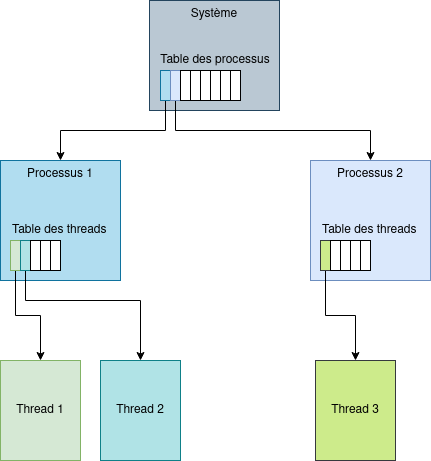

The diagram above was exported from draw.io. Its source (the exported page's mxGraphModel, read from the mxfile embedded in the PNG):
<mxGraphModel dx="1422" dy="748" grid="1" gridSize="10" guides="1" tooltips="1" connect="1" arrows="1" fold="1" page="1" pageScale="1" pageWidth="827" pageHeight="1169" math="0" shadow="0">
  <root>
    <mxCell id="0" />
    <mxCell id="1" parent="0" />
    <mxCell id="DmPc0yAwfvqJNEXbjzuZ-1" value="Système" style="rounded=0;whiteSpace=wrap;html=1;verticalAlign=top;fillColor=#bac8d3;strokeColor=#23445d;" vertex="1" parent="1">
      <mxGeometry x="349" y="40" width="130" height="110" as="geometry" />
    </mxCell>
    <mxCell id="DmPc0yAwfvqJNEXbjzuZ-42" style="edgeStyle=orthogonalEdgeStyle;rounded=0;orthogonalLoop=1;jettySize=auto;html=1;entryX=0.5;entryY=0;entryDx=0;entryDy=0;" edge="1" parent="1" source="DmPc0yAwfvqJNEXbjzuZ-11" target="DmPc0yAwfvqJNEXbjzuZ-23">
      <mxGeometry relative="1" as="geometry">
        <Array as="points">
          <mxPoint x="365" y="170" />
          <mxPoint x="260" y="170" />
        </Array>
      </mxGeometry>
    </mxCell>
    <mxCell id="DmPc0yAwfvqJNEXbjzuZ-11" value="" style="rounded=0;whiteSpace=wrap;html=1;fillColor=#b1ddf0;strokeColor=#10739e;" vertex="1" parent="1">
      <mxGeometry x="360" y="110" width="10" height="30" as="geometry" />
    </mxCell>
    <mxCell id="DmPc0yAwfvqJNEXbjzuZ-43" style="edgeStyle=orthogonalEdgeStyle;rounded=0;orthogonalLoop=1;jettySize=auto;html=1;entryX=0.5;entryY=0;entryDx=0;entryDy=0;" edge="1" parent="1" source="DmPc0yAwfvqJNEXbjzuZ-12" target="DmPc0yAwfvqJNEXbjzuZ-31">
      <mxGeometry relative="1" as="geometry">
        <Array as="points">
          <mxPoint x="375" y="170" />
          <mxPoint x="570" y="170" />
        </Array>
      </mxGeometry>
    </mxCell>
    <mxCell id="DmPc0yAwfvqJNEXbjzuZ-12" value="" style="rounded=0;whiteSpace=wrap;html=1;fillColor=#dae8fc;strokeColor=#6c8ebf;" vertex="1" parent="1">
      <mxGeometry x="370" y="110" width="10" height="30" as="geometry" />
    </mxCell>
    <mxCell id="DmPc0yAwfvqJNEXbjzuZ-13" value="" style="rounded=0;whiteSpace=wrap;html=1;" vertex="1" parent="1">
      <mxGeometry x="380" y="110" width="10" height="30" as="geometry" />
    </mxCell>
    <mxCell id="DmPc0yAwfvqJNEXbjzuZ-14" value="" style="rounded=0;whiteSpace=wrap;html=1;" vertex="1" parent="1">
      <mxGeometry x="390" y="110" width="10" height="30" as="geometry" />
    </mxCell>
    <mxCell id="DmPc0yAwfvqJNEXbjzuZ-19" value="" style="rounded=0;whiteSpace=wrap;html=1;" vertex="1" parent="1">
      <mxGeometry x="400" y="110" width="10" height="30" as="geometry" />
    </mxCell>
    <mxCell id="DmPc0yAwfvqJNEXbjzuZ-20" value="" style="rounded=0;whiteSpace=wrap;html=1;" vertex="1" parent="1">
      <mxGeometry x="410" y="110" width="10" height="30" as="geometry" />
    </mxCell>
    <mxCell id="DmPc0yAwfvqJNEXbjzuZ-21" value="" style="rounded=0;whiteSpace=wrap;html=1;" vertex="1" parent="1">
      <mxGeometry x="420" y="110" width="10" height="30" as="geometry" />
    </mxCell>
    <mxCell id="DmPc0yAwfvqJNEXbjzuZ-22" value="" style="rounded=0;whiteSpace=wrap;html=1;" vertex="1" parent="1">
      <mxGeometry x="430" y="110" width="10" height="30" as="geometry" />
    </mxCell>
    <mxCell id="DmPc0yAwfvqJNEXbjzuZ-23" value="Processus 1" style="rounded=0;whiteSpace=wrap;html=1;verticalAlign=top;fillColor=#b1ddf0;strokeColor=#10739e;" vertex="1" parent="1">
      <mxGeometry x="200" y="200" width="120" height="120" as="geometry" />
    </mxCell>
    <mxCell id="DmPc0yAwfvqJNEXbjzuZ-44" style="edgeStyle=orthogonalEdgeStyle;rounded=0;orthogonalLoop=1;jettySize=auto;html=1;entryX=0.5;entryY=0;entryDx=0;entryDy=0;" edge="1" parent="1" source="DmPc0yAwfvqJNEXbjzuZ-24" target="DmPc0yAwfvqJNEXbjzuZ-37">
      <mxGeometry relative="1" as="geometry" />
    </mxCell>
    <mxCell id="DmPc0yAwfvqJNEXbjzuZ-24" value="" style="rounded=0;whiteSpace=wrap;html=1;fillColor=#d5e8d4;strokeColor=#82b366;" vertex="1" parent="1">
      <mxGeometry x="210" y="280" width="10" height="30" as="geometry" />
    </mxCell>
    <mxCell id="DmPc0yAwfvqJNEXbjzuZ-45" style="edgeStyle=orthogonalEdgeStyle;rounded=0;orthogonalLoop=1;jettySize=auto;html=1;" edge="1" parent="1" source="DmPc0yAwfvqJNEXbjzuZ-25" target="DmPc0yAwfvqJNEXbjzuZ-39">
      <mxGeometry relative="1" as="geometry">
        <Array as="points">
          <mxPoint x="225" y="340" />
          <mxPoint x="340" y="340" />
        </Array>
      </mxGeometry>
    </mxCell>
    <mxCell id="DmPc0yAwfvqJNEXbjzuZ-25" value="" style="rounded=0;whiteSpace=wrap;html=1;fillColor=#b0e3e6;strokeColor=#0e8088;" vertex="1" parent="1">
      <mxGeometry x="220" y="280" width="10" height="30" as="geometry" />
    </mxCell>
    <mxCell id="DmPc0yAwfvqJNEXbjzuZ-26" value="" style="rounded=0;whiteSpace=wrap;html=1;" vertex="1" parent="1">
      <mxGeometry x="230" y="280" width="10" height="30" as="geometry" />
    </mxCell>
    <mxCell id="DmPc0yAwfvqJNEXbjzuZ-29" value="" style="rounded=0;whiteSpace=wrap;html=1;" vertex="1" parent="1">
      <mxGeometry x="250" y="280" width="10" height="30" as="geometry" />
    </mxCell>
    <mxCell id="DmPc0yAwfvqJNEXbjzuZ-30" value="" style="rounded=0;whiteSpace=wrap;html=1;" vertex="1" parent="1">
      <mxGeometry x="240" y="280" width="10" height="30" as="geometry" />
    </mxCell>
    <mxCell id="DmPc0yAwfvqJNEXbjzuZ-31" value="&lt;div&gt;Processus 2&lt;/div&gt;" style="rounded=0;whiteSpace=wrap;html=1;verticalAlign=top;fillColor=#dae8fc;strokeColor=#6c8ebf;" vertex="1" parent="1">
      <mxGeometry x="510" y="200" width="120" height="120" as="geometry" />
    </mxCell>
    <mxCell id="DmPc0yAwfvqJNEXbjzuZ-46" style="edgeStyle=orthogonalEdgeStyle;rounded=0;orthogonalLoop=1;jettySize=auto;html=1;entryX=0.5;entryY=0;entryDx=0;entryDy=0;" edge="1" parent="1" source="DmPc0yAwfvqJNEXbjzuZ-32" target="DmPc0yAwfvqJNEXbjzuZ-40">
      <mxGeometry relative="1" as="geometry" />
    </mxCell>
    <mxCell id="DmPc0yAwfvqJNEXbjzuZ-32" value="" style="rounded=0;whiteSpace=wrap;html=1;fillColor=#cdeb8b;strokeColor=#36393d;" vertex="1" parent="1">
      <mxGeometry x="520" y="280" width="10" height="30" as="geometry" />
    </mxCell>
    <mxCell id="DmPc0yAwfvqJNEXbjzuZ-33" value="" style="rounded=0;whiteSpace=wrap;html=1;" vertex="1" parent="1">
      <mxGeometry x="530" y="280" width="10" height="30" as="geometry" />
    </mxCell>
    <mxCell id="DmPc0yAwfvqJNEXbjzuZ-34" value="" style="rounded=0;whiteSpace=wrap;html=1;" vertex="1" parent="1">
      <mxGeometry x="540" y="280" width="10" height="30" as="geometry" />
    </mxCell>
    <mxCell id="DmPc0yAwfvqJNEXbjzuZ-35" value="" style="rounded=0;whiteSpace=wrap;html=1;" vertex="1" parent="1">
      <mxGeometry x="560" y="280" width="10" height="30" as="geometry" />
    </mxCell>
    <mxCell id="DmPc0yAwfvqJNEXbjzuZ-36" value="" style="rounded=0;whiteSpace=wrap;html=1;" vertex="1" parent="1">
      <mxGeometry x="550" y="280" width="10" height="30" as="geometry" />
    </mxCell>
    <mxCell id="DmPc0yAwfvqJNEXbjzuZ-37" value="Thread 1" style="rounded=0;whiteSpace=wrap;html=1;fillColor=#d5e8d4;strokeColor=#82b366;" vertex="1" parent="1">
      <mxGeometry x="200" y="400" width="80" height="100" as="geometry" />
    </mxCell>
    <mxCell id="DmPc0yAwfvqJNEXbjzuZ-39" value="Thread 2" style="rounded=0;whiteSpace=wrap;html=1;fillColor=#b0e3e6;strokeColor=#0e8088;" vertex="1" parent="1">
      <mxGeometry x="300" y="400" width="80" height="100" as="geometry" />
    </mxCell>
    <mxCell id="DmPc0yAwfvqJNEXbjzuZ-40" value="Thread 3" style="rounded=0;whiteSpace=wrap;html=1;fillColor=#cdeb8b;strokeColor=#36393d;" vertex="1" parent="1">
      <mxGeometry x="515" y="400" width="80" height="100" as="geometry" />
    </mxCell>
    <mxCell id="DmPc0yAwfvqJNEXbjzuZ-41" value="Table des processus" style="text;html=1;strokeColor=none;fillColor=none;align=center;verticalAlign=middle;whiteSpace=wrap;rounded=0;" vertex="1" parent="1">
      <mxGeometry x="355" y="90" width="120" height="20" as="geometry" />
    </mxCell>
    <mxCell id="DmPc0yAwfvqJNEXbjzuZ-47" value="Table des threads" style="text;html=1;strokeColor=none;fillColor=none;align=left;verticalAlign=middle;whiteSpace=wrap;rounded=0;" vertex="1" parent="1">
      <mxGeometry x="210" y="260" width="100" height="20" as="geometry" />
    </mxCell>
    <mxCell id="DmPc0yAwfvqJNEXbjzuZ-48" value="Table des threads" style="text;html=1;strokeColor=none;fillColor=none;align=left;verticalAlign=middle;whiteSpace=wrap;rounded=0;" vertex="1" parent="1">
      <mxGeometry x="520" y="260" width="100" height="20" as="geometry" />
    </mxCell>
  </root>
</mxGraphModel>